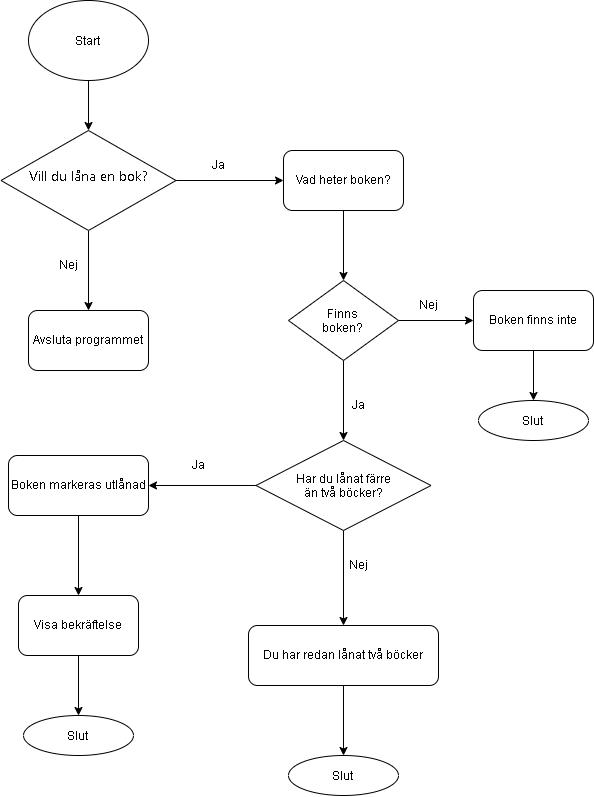

The diagram above was exported from draw.io. Its source (the exported page's mxGraphModel, read from the mxfile embedded in the PNG):
<mxGraphModel dx="787" dy="451" grid="1" gridSize="10" guides="1" tooltips="1" connect="1" arrows="1" fold="1" page="1" pageScale="1" pageWidth="850" pageHeight="1100" math="0" shadow="0">
  <root>
    <mxCell id="0" />
    <mxCell id="1" parent="0" />
    <mxCell id="62716akt8hUnlwCjLQ5F-5" edge="1" parent="1" source="62716akt8hUnlwCjLQ5F-1" style="edgeStyle=orthogonalEdgeStyle;rounded=0;orthogonalLoop=1;jettySize=auto;html=1;" target="62716akt8hUnlwCjLQ5F-4" value="">
      <mxGeometry relative="1" as="geometry" />
    </mxCell>
    <mxCell id="62716akt8hUnlwCjLQ5F-1" parent="1" style="ellipse;whiteSpace=wrap;html=1;shapeInside=1;" value="Start&lt;div&gt;&lt;br/&gt;&lt;/div&gt;" vertex="1">
      <mxGeometry height="80" width="120" x="220" y="40" as="geometry" />
    </mxCell>
    <mxCell id="62716akt8hUnlwCjLQ5F-8" edge="1" parent="1" source="62716akt8hUnlwCjLQ5F-4" style="edgeStyle=orthogonalEdgeStyle;rounded=0;orthogonalLoop=1;jettySize=auto;html=1;" target="62716akt8hUnlwCjLQ5F-7" value="">
      <mxGeometry relative="1" as="geometry" />
    </mxCell>
    <mxCell id="62716akt8hUnlwCjLQ5F-13" edge="1" parent="1" source="62716akt8hUnlwCjLQ5F-4" style="edgeStyle=orthogonalEdgeStyle;rounded=0;orthogonalLoop=1;jettySize=auto;html=1;" target="62716akt8hUnlwCjLQ5F-12" value="">
      <mxGeometry relative="1" as="geometry" />
    </mxCell>
    <mxCell id="62716akt8hUnlwCjLQ5F-4" parent="1" style="rhombus;whiteSpace=wrap;html=1;shapeInside=1;" value="&lt;br&gt;&lt;span style=&quot;color: rgb(11, 11, 11); font-family: anthropic-sans, -apple-system, BlinkMacSystemFont, &amp;quot;Segoe UI&amp;quot;, sans-serif; font-size: 14px; text-align: start; white-space: nowrap;&quot;&gt;Vill du låna en bok?&lt;/span&gt;" vertex="1">
      <mxGeometry height="100" width="175" x="192.5" y="170" as="geometry" />
    </mxCell>
    <mxCell id="62716akt8hUnlwCjLQ5F-11" edge="1" parent="1" source="62716akt8hUnlwCjLQ5F-7" style="edgeStyle=orthogonalEdgeStyle;rounded=0;orthogonalLoop=1;jettySize=auto;html=1;" value="">
      <mxGeometry relative="1" as="geometry">
        <mxPoint x="535" y="320" as="targetPoint" />
      </mxGeometry>
    </mxCell>
    <mxCell id="62716akt8hUnlwCjLQ5F-7" parent="1" style="rounded=1;whiteSpace=wrap;html=1;" value="Vad heter boken?" vertex="1">
      <mxGeometry height="60" width="120" x="475" y="190" as="geometry" />
    </mxCell>
    <mxCell id="62716akt8hUnlwCjLQ5F-9" parent="1" style="text;html=1;whiteSpace=wrap;strokeColor=none;fillColor=none;align=center;verticalAlign=middle;rounded=0;" value="Ja" vertex="1">
      <mxGeometry height="30" width="60" x="380" y="190" as="geometry" />
    </mxCell>
    <mxCell id="62716akt8hUnlwCjLQ5F-12" parent="1" style="rounded=1;whiteSpace=wrap;html=1;" value="Avsluta programmet" vertex="1">
      <mxGeometry height="60" width="120" x="220" y="350" as="geometry" />
    </mxCell>
    <mxCell id="62716akt8hUnlwCjLQ5F-14" parent="1" style="text;html=1;whiteSpace=wrap;strokeColor=none;fillColor=none;align=center;verticalAlign=middle;rounded=0;" value="Nej" vertex="1">
      <mxGeometry height="30" width="60" x="230" y="290" as="geometry" />
    </mxCell>
    <mxCell id="62716akt8hUnlwCjLQ5F-18" edge="1" parent="1" source="62716akt8hUnlwCjLQ5F-15" style="edgeStyle=orthogonalEdgeStyle;rounded=0;orthogonalLoop=1;jettySize=auto;html=1;" target="62716akt8hUnlwCjLQ5F-17" value="">
      <mxGeometry relative="1" as="geometry" />
    </mxCell>
    <mxCell id="62716akt8hUnlwCjLQ5F-24" edge="1" parent="1" source="62716akt8hUnlwCjLQ5F-15" style="edgeStyle=orthogonalEdgeStyle;rounded=0;orthogonalLoop=1;jettySize=auto;html=1;" target="62716akt8hUnlwCjLQ5F-23" value="">
      <mxGeometry relative="1" as="geometry" />
    </mxCell>
    <mxCell id="62716akt8hUnlwCjLQ5F-15" parent="1" style="rhombus;whiteSpace=wrap;html=1;shapeInside=1;" value="Finns boken?" vertex="1">
      <mxGeometry height="80" width="110" x="480" y="320" as="geometry" />
    </mxCell>
    <mxCell id="62716akt8hUnlwCjLQ5F-22" edge="1" parent="1" source="62716akt8hUnlwCjLQ5F-17" style="edgeStyle=orthogonalEdgeStyle;rounded=0;orthogonalLoop=1;jettySize=auto;html=1;" target="62716akt8hUnlwCjLQ5F-21" value="">
      <mxGeometry relative="1" as="geometry" />
    </mxCell>
    <mxCell id="62716akt8hUnlwCjLQ5F-17" parent="1" style="rounded=1;whiteSpace=wrap;html=1;" value="Boken finns inte" vertex="1">
      <mxGeometry height="60" width="120" x="665" y="330" as="geometry" />
    </mxCell>
    <mxCell id="62716akt8hUnlwCjLQ5F-19" parent="1" style="text;html=1;whiteSpace=wrap;strokeColor=none;fillColor=none;align=center;verticalAlign=middle;rounded=0;" value="Nej" vertex="1">
      <mxGeometry height="30" width="60" x="590" y="330" as="geometry" />
    </mxCell>
    <mxCell id="62716akt8hUnlwCjLQ5F-21" parent="1" style="ellipse;whiteSpace=wrap;html=1;shapeInside=1;rounded=1;" value="Slut" vertex="1">
      <mxGeometry height="40" width="110" x="670" y="440" as="geometry" />
    </mxCell>
    <mxCell id="62716akt8hUnlwCjLQ5F-27" edge="1" parent="1" source="62716akt8hUnlwCjLQ5F-23" style="edgeStyle=orthogonalEdgeStyle;rounded=0;orthogonalLoop=1;jettySize=auto;html=1;" target="62716akt8hUnlwCjLQ5F-26" value="">
      <mxGeometry relative="1" as="geometry" />
    </mxCell>
    <mxCell id="62716akt8hUnlwCjLQ5F-30" edge="1" parent="1" source="62716akt8hUnlwCjLQ5F-23" style="edgeStyle=orthogonalEdgeStyle;rounded=0;orthogonalLoop=1;jettySize=auto;html=1;" target="62716akt8hUnlwCjLQ5F-29" value="">
      <mxGeometry relative="1" as="geometry" />
    </mxCell>
    <mxCell id="62716akt8hUnlwCjLQ5F-23" parent="1" style="rhombus;whiteSpace=wrap;html=1;shapeInside=1;" value="Har du lånat färre än två böcker?" vertex="1">
      <mxGeometry height="90" width="175" x="447.5" y="480" as="geometry" />
    </mxCell>
    <mxCell id="62716akt8hUnlwCjLQ5F-25" parent="1" style="text;html=1;whiteSpace=wrap;strokeColor=none;fillColor=none;align=center;verticalAlign=middle;rounded=0;" value="Ja" vertex="1">
      <mxGeometry height="30" width="60" x="520" y="430" as="geometry" />
    </mxCell>
    <mxCell id="62716akt8hUnlwCjLQ5F-35" edge="1" parent="1" source="62716akt8hUnlwCjLQ5F-26" style="edgeStyle=orthogonalEdgeStyle;rounded=0;orthogonalLoop=1;jettySize=auto;html=1;" target="62716akt8hUnlwCjLQ5F-34" value="">
      <mxGeometry relative="1" as="geometry" />
    </mxCell>
    <mxCell id="62716akt8hUnlwCjLQ5F-26" parent="1" style="rounded=1;whiteSpace=wrap;html=1;" value="Boken markeras utlånad" vertex="1">
      <mxGeometry height="60" width="140" x="200" y="495" as="geometry" />
    </mxCell>
    <mxCell id="62716akt8hUnlwCjLQ5F-28" parent="1" style="text;html=1;whiteSpace=wrap;strokeColor=none;fillColor=none;align=center;verticalAlign=middle;rounded=0;" value="Ja" vertex="1">
      <mxGeometry height="30" width="60" x="360" y="490" as="geometry" />
    </mxCell>
    <mxCell id="62716akt8hUnlwCjLQ5F-33" edge="1" parent="1" source="62716akt8hUnlwCjLQ5F-29" style="edgeStyle=orthogonalEdgeStyle;rounded=0;orthogonalLoop=1;jettySize=auto;html=1;" target="62716akt8hUnlwCjLQ5F-32" value="">
      <mxGeometry relative="1" as="geometry" />
    </mxCell>
    <mxCell id="62716akt8hUnlwCjLQ5F-29" parent="1" style="rounded=1;whiteSpace=wrap;html=1;" value="Du har redan lånat två böcker" vertex="1">
      <mxGeometry height="60" width="190" x="440" y="665" as="geometry" />
    </mxCell>
    <mxCell id="62716akt8hUnlwCjLQ5F-31" parent="1" style="text;html=1;whiteSpace=wrap;strokeColor=none;fillColor=none;align=center;verticalAlign=middle;rounded=0;" value="Nej" vertex="1">
      <mxGeometry height="30" width="60" x="520" y="590" as="geometry" />
    </mxCell>
    <mxCell id="62716akt8hUnlwCjLQ5F-32" parent="1" style="ellipse;whiteSpace=wrap;html=1;shapeInside=1;rounded=1;" value="Slut" vertex="1">
      <mxGeometry height="40" width="110" x="480" y="795" as="geometry" />
    </mxCell>
    <mxCell id="62716akt8hUnlwCjLQ5F-37" edge="1" parent="1" source="62716akt8hUnlwCjLQ5F-34" style="edgeStyle=orthogonalEdgeStyle;rounded=0;orthogonalLoop=1;jettySize=auto;html=1;" target="62716akt8hUnlwCjLQ5F-36" value="">
      <mxGeometry relative="1" as="geometry" />
    </mxCell>
    <mxCell id="62716akt8hUnlwCjLQ5F-34" parent="1" style="rounded=1;whiteSpace=wrap;html=1;" value="Visa bekräftelse" vertex="1">
      <mxGeometry height="60" width="120" x="210" y="635" as="geometry" />
    </mxCell>
    <mxCell id="62716akt8hUnlwCjLQ5F-36" parent="1" style="ellipse;whiteSpace=wrap;html=1;shapeInside=1;rounded=1;" value="Slut" vertex="1">
      <mxGeometry height="40" width="110" x="215" y="755" as="geometry" />
    </mxCell>
  </root>
</mxGraphModel>